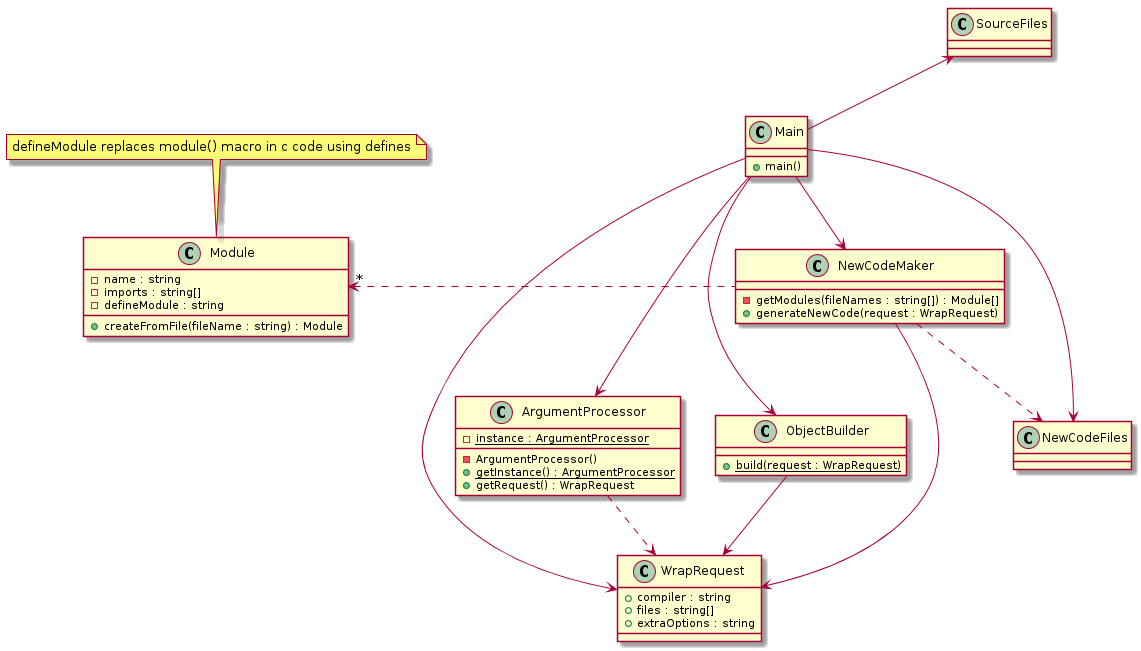

The diagram above was rendered by PlantUML. Its source (embedded in the PNG):
@startuml design1

class SourceFiles
class NewCodeFiles

class Main {
    + main()
}

class Module {
    - name : string
    - imports : string[]
    - defineModule : string

    + createFromFile(fileName : string) : Module
}

class WrapRequest {
    + compiler : string
    + files : string[]
    + extraOptions : string
}

class ArgumentProcessor {
    - {static} instance : ArgumentProcessor
    - ArgumentProcessor()
    + {static} getInstance() : ArgumentProcessor
    + getRequest() : WrapRequest
}

note top of Module : defineModule replaces module() macro in c code using defines

class NewCodeMaker {
    - getModules(fileNames : string[]) : Module[]
    + generateNewCode(request : WrapRequest)
}

class ObjectBuilder {
    + {static} build(request : WrapRequest)
}

Main --d-> ArgumentProcessor
ArgumentProcessor ..> WrapRequest
Main --d-> WrapRequest
Main -u-> SourceFiles
SourceFiles -[hidden]> NewCodeFiles
Main -d-> NewCodeMaker
NewCodeMaker .l.> "*" Module
NewCodeMaker ..> NewCodeFiles
Main ---> NewCodeFiles
NewCodeMaker --> WrapRequest
ObjectBuilder --> WrapRequest
Main ---> ObjectBuilder

@enduml